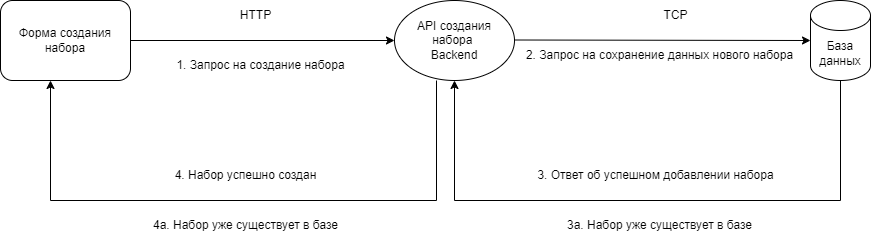

The diagram above was exported from draw.io. Its source (the exported page's mxGraphModel, read from the mxfile embedded in the PNG):
<mxGraphModel dx="2117" dy="565" grid="1" gridSize="10" guides="1" tooltips="1" connect="1" arrows="1" fold="1" page="1" pageScale="1" pageWidth="827" pageHeight="1169" math="0" shadow="0">
  <root>
    <mxCell id="0" />
    <mxCell id="1" parent="0" />
    <mxCell id="ZOzShC8FcIM_HAbMMJLc-1" value="Форма создания набора" style="rounded=1;whiteSpace=wrap;html=1;" parent="1" vertex="1">
      <mxGeometry x="-40" y="120" width="130" height="80" as="geometry" />
    </mxCell>
    <mxCell id="ZOzShC8FcIM_HAbMMJLc-3" value="API создания набора&amp;nbsp;&lt;div&gt;Backend&lt;/div&gt;" style="ellipse;whiteSpace=wrap;html=1;" parent="1" vertex="1">
      <mxGeometry x="354" y="120" width="120" height="80" as="geometry" />
    </mxCell>
    <mxCell id="ZOzShC8FcIM_HAbMMJLc-4" value="База данных" style="shape=cylinder3;whiteSpace=wrap;html=1;boundedLbl=1;backgroundOutline=1;size=15;" parent="1" vertex="1">
      <mxGeometry x="770" y="120" width="60" height="80" as="geometry" />
    </mxCell>
    <mxCell id="ZOzShC8FcIM_HAbMMJLc-5" value="" style="endArrow=classic;html=1;rounded=0;exitX=1;exitY=0.5;exitDx=0;exitDy=0;entryX=0;entryY=0.5;entryDx=0;entryDy=0;" parent="1" source="ZOzShC8FcIM_HAbMMJLc-1" target="ZOzShC8FcIM_HAbMMJLc-3" edge="1">
      <mxGeometry width="50" height="50" relative="1" as="geometry">
        <mxPoint x="390" y="230" as="sourcePoint" />
        <mxPoint x="440" y="180" as="targetPoint" />
      </mxGeometry>
    </mxCell>
    <mxCell id="ZOzShC8FcIM_HAbMMJLc-6" value="1. Запрос на создание набора" style="text;html=1;align=center;verticalAlign=middle;resizable=0;points=[];autosize=1;strokeColor=none;fillColor=none;" parent="1" vertex="1">
      <mxGeometry x="125" y="170" width="190" height="30" as="geometry" />
    </mxCell>
    <mxCell id="ZOzShC8FcIM_HAbMMJLc-8" value="HTTP" style="text;html=1;align=center;verticalAlign=middle;resizable=0;points=[];autosize=1;strokeColor=none;fillColor=none;" parent="1" vertex="1">
      <mxGeometry x="190" y="120" width="50" height="30" as="geometry" />
    </mxCell>
    <mxCell id="ZOzShC8FcIM_HAbMMJLc-9" value="" style="endArrow=classic;html=1;rounded=0;exitX=1;exitY=0.5;exitDx=0;exitDy=0;entryX=0;entryY=0.5;entryDx=0;entryDy=0;entryPerimeter=0;" parent="1" target="ZOzShC8FcIM_HAbMMJLc-4" edge="1">
      <mxGeometry width="50" height="50" relative="1" as="geometry">
        <mxPoint x="474" y="159.5" as="sourcePoint" />
        <mxPoint x="738" y="159.5" as="targetPoint" />
      </mxGeometry>
    </mxCell>
    <mxCell id="ZOzShC8FcIM_HAbMMJLc-10" value="2. Запрос на сохранение данных нового набора" style="text;html=1;align=center;verticalAlign=middle;resizable=0;points=[];autosize=1;strokeColor=none;fillColor=none;" parent="1" vertex="1">
      <mxGeometry x="474" y="160" width="290" height="30" as="geometry" />
    </mxCell>
    <mxCell id="ZOzShC8FcIM_HAbMMJLc-11" value="TCP" style="text;html=1;align=center;verticalAlign=middle;resizable=0;points=[];autosize=1;strokeColor=none;fillColor=none;" parent="1" vertex="1">
      <mxGeometry x="610" y="120" width="50" height="30" as="geometry" />
    </mxCell>
    <mxCell id="ZOzShC8FcIM_HAbMMJLc-12" value="" style="edgeStyle=none;orthogonalLoop=1;jettySize=auto;html=1;rounded=0;entryX=0.5;entryY=1;entryDx=0;entryDy=0;exitX=0.5;exitY=1;exitDx=0;exitDy=0;exitPerimeter=0;" parent="1" source="ZOzShC8FcIM_HAbMMJLc-4" target="ZOzShC8FcIM_HAbMMJLc-3" edge="1">
      <mxGeometry width="100" relative="1" as="geometry">
        <mxPoint x="640" y="290" as="sourcePoint" />
        <mxPoint x="740" y="290" as="targetPoint" />
        <Array as="points">
          <mxPoint x="800" y="320" />
          <mxPoint x="414" y="320" />
        </Array>
      </mxGeometry>
    </mxCell>
    <mxCell id="ZOzShC8FcIM_HAbMMJLc-13" value="3. Ответ об успешном добавлении набора" style="text;html=1;align=center;verticalAlign=middle;resizable=0;points=[];autosize=1;strokeColor=none;fillColor=none;" parent="1" vertex="1">
      <mxGeometry x="485" y="280" width="260" height="30" as="geometry" />
    </mxCell>
    <mxCell id="ZOzShC8FcIM_HAbMMJLc-14" value="3а. Набор уже существует в базе" style="text;html=1;align=center;verticalAlign=middle;resizable=0;points=[];autosize=1;strokeColor=none;fillColor=none;" parent="1" vertex="1">
      <mxGeometry x="514" y="330" width="210" height="30" as="geometry" />
    </mxCell>
    <mxCell id="ZOzShC8FcIM_HAbMMJLc-15" value="" style="edgeStyle=none;orthogonalLoop=1;jettySize=auto;html=1;rounded=0;entryX=0.5;entryY=1;entryDx=0;entryDy=0;exitX=0.5;exitY=1;exitDx=0;exitDy=0;exitPerimeter=0;" parent="1" edge="1">
      <mxGeometry width="100" relative="1" as="geometry">
        <mxPoint x="396" y="200" as="sourcePoint" />
        <mxPoint x="10" y="200" as="targetPoint" />
        <Array as="points">
          <mxPoint x="396" y="320" />
          <mxPoint x="10" y="320" />
        </Array>
      </mxGeometry>
    </mxCell>
    <mxCell id="ZOzShC8FcIM_HAbMMJLc-16" value="4. Набор успешно создан" style="text;html=1;align=center;verticalAlign=middle;resizable=0;points=[];autosize=1;strokeColor=none;fillColor=none;" parent="1" vertex="1">
      <mxGeometry x="120" y="280" width="170" height="30" as="geometry" />
    </mxCell>
    <mxCell id="ZOzShC8FcIM_HAbMMJLc-17" value="4а. Набор уже существует в базе" style="text;html=1;align=center;verticalAlign=middle;resizable=0;points=[];autosize=1;strokeColor=none;fillColor=none;" parent="1" vertex="1">
      <mxGeometry x="100" y="330" width="210" height="30" as="geometry" />
    </mxCell>
  </root>
</mxGraphModel>